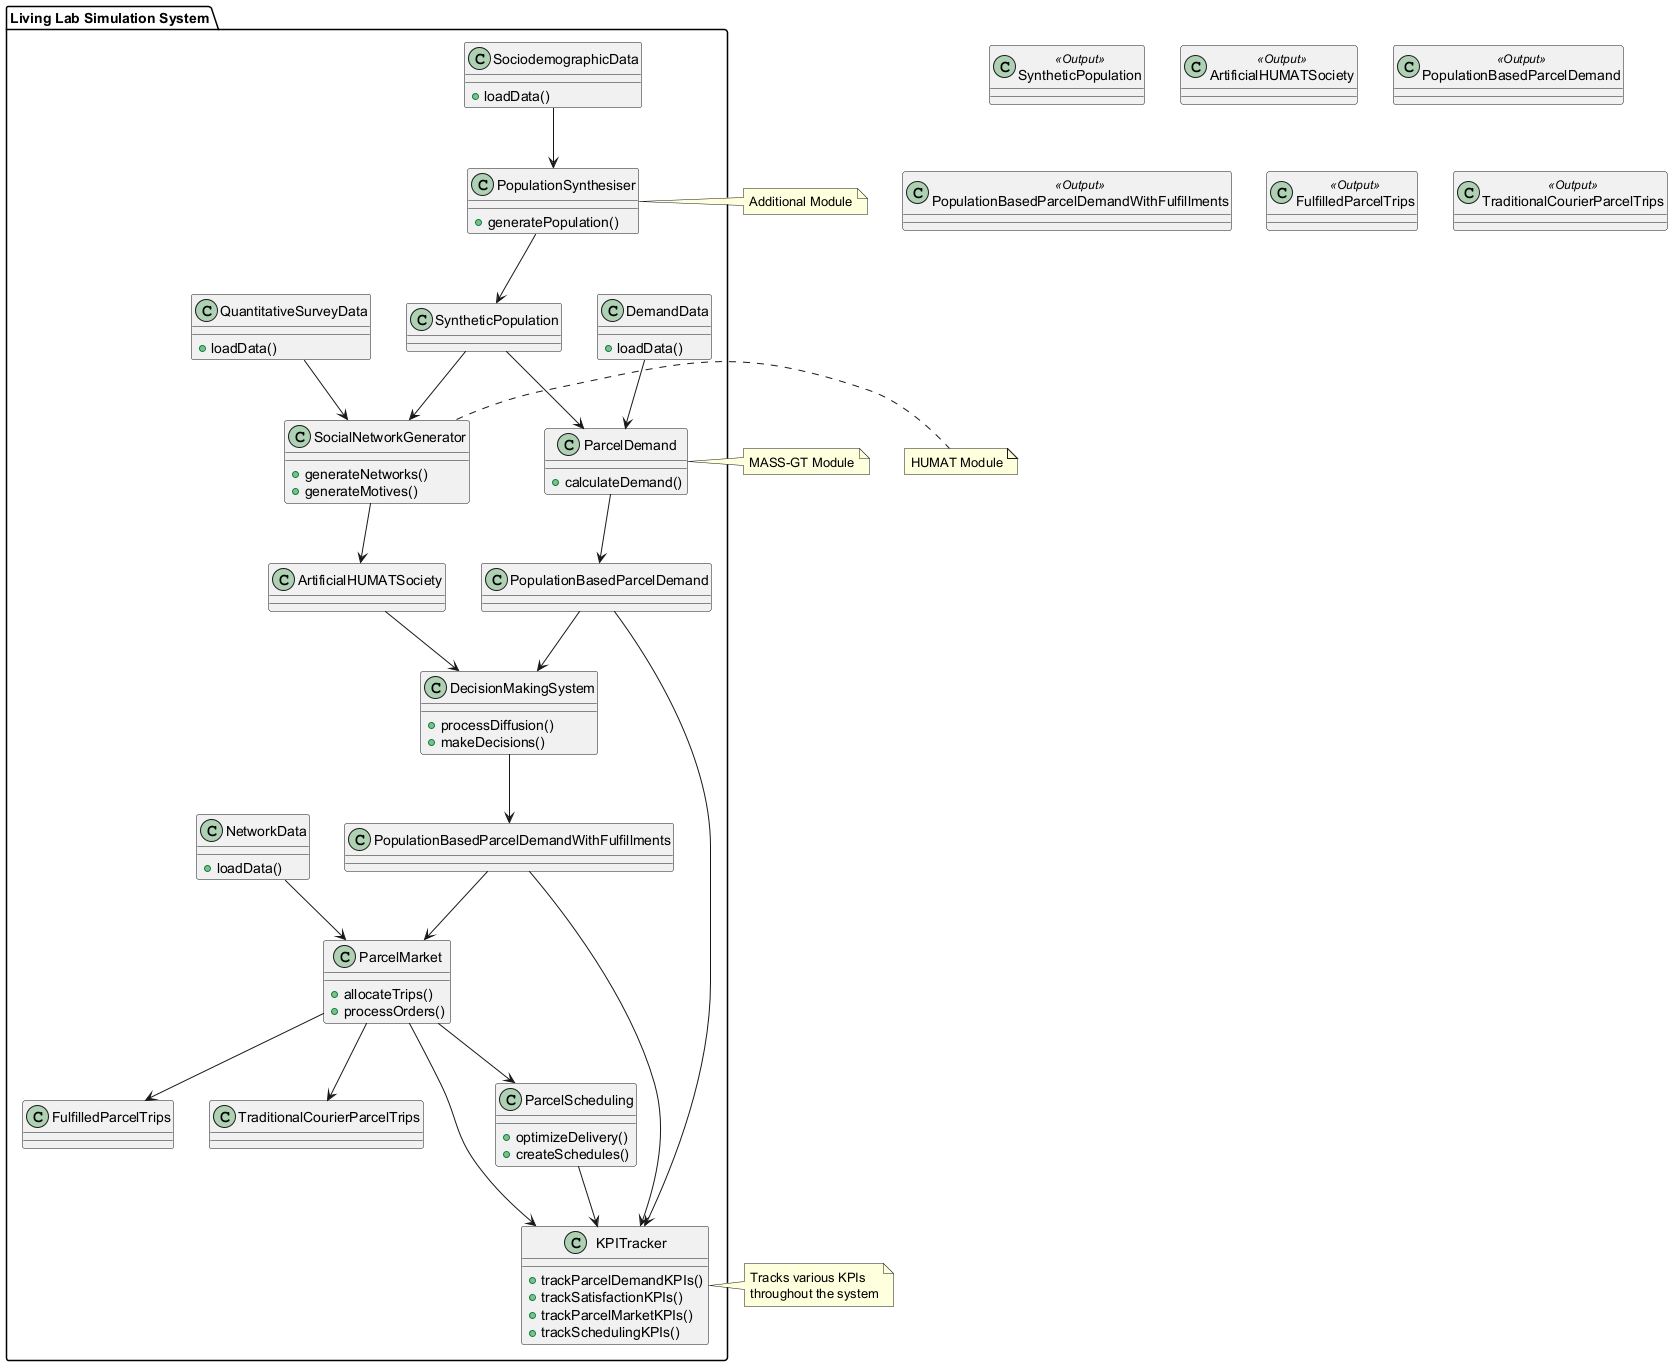

The diagram above was rendered by PlantUML. Its source (embedded in the PNG):
@startuml
package "Living Lab Simulation System" {
  class SociodemographicData {
    + loadData()
  }
  
  class DemandData {
    + loadData()
  }
  
  class QuantitativeSurveyData {
    + loadData()
  }
  
  class NetworkData {
    + loadData()
  }
  
  class PopulationSynthesiser {
    + generatePopulation()
  }
  
  class ParcelDemand {
    + calculateDemand()
  }
  
  class SocialNetworkGenerator {
    + generateNetworks()
    + generateMotives()
  }
  
  class DecisionMakingSystem {
    + processDiffusion()
    + makeDecisions()
  }
  
  class ParcelMarket {
    + allocateTrips()
    + processOrders()
  }
  
  class ParcelScheduling {
    + optimizeDelivery()
    + createSchedules()
  }
  
  class KPITracker {
    + trackParcelDemandKPIs()
    + trackSatisfactionKPIs()
    + trackParcelMarketKPIs()
    + trackSchedulingKPIs()
  }
  
  SociodemographicData --> PopulationSynthesiser
  DemandData --> ParcelDemand
  QuantitativeSurveyData --> SocialNetworkGenerator
  NetworkData --> ParcelMarket
  
  PopulationSynthesiser --> SyntheticPopulation
  SyntheticPopulation --> SocialNetworkGenerator
  SyntheticPopulation --> ParcelDemand
  
  SocialNetworkGenerator --> ArtificialHUMATSociety
  ArtificialHUMATSociety --> DecisionMakingSystem
  
  ParcelDemand --> PopulationBasedParcelDemand
  PopulationBasedParcelDemand --> DecisionMakingSystem
  PopulationBasedParcelDemand --> KPITracker
  
  DecisionMakingSystem --> PopulationBasedParcelDemandWithFulfillments
  PopulationBasedParcelDemandWithFulfillments --> ParcelMarket
  PopulationBasedParcelDemandWithFulfillments --> KPITracker
  
  ParcelMarket --> FulfilledParcelTrips
  ParcelMarket --> TraditionalCourierParcelTrips
  ParcelMarket --> KPITracker
  
  ParcelMarket --> ParcelScheduling
  ParcelScheduling --> KPITracker
}

note right of PopulationSynthesiser
  Additional Module
end note

note right of ParcelDemand
  MASS-GT Module
end note

note right of SocialNetworkGenerator
  HUMAT Module
end note

note right of KPITracker
  Tracks various KPIs
  throughout the system
end note

class SyntheticPopulation << Output >>
class ArtificialHUMATSociety << Output >>
class PopulationBasedParcelDemand << Output >>
class PopulationBasedParcelDemandWithFulfillments << Output >>
class FulfilledParcelTrips << Output >>
class TraditionalCourierParcelTrips << Output >>
@enduml